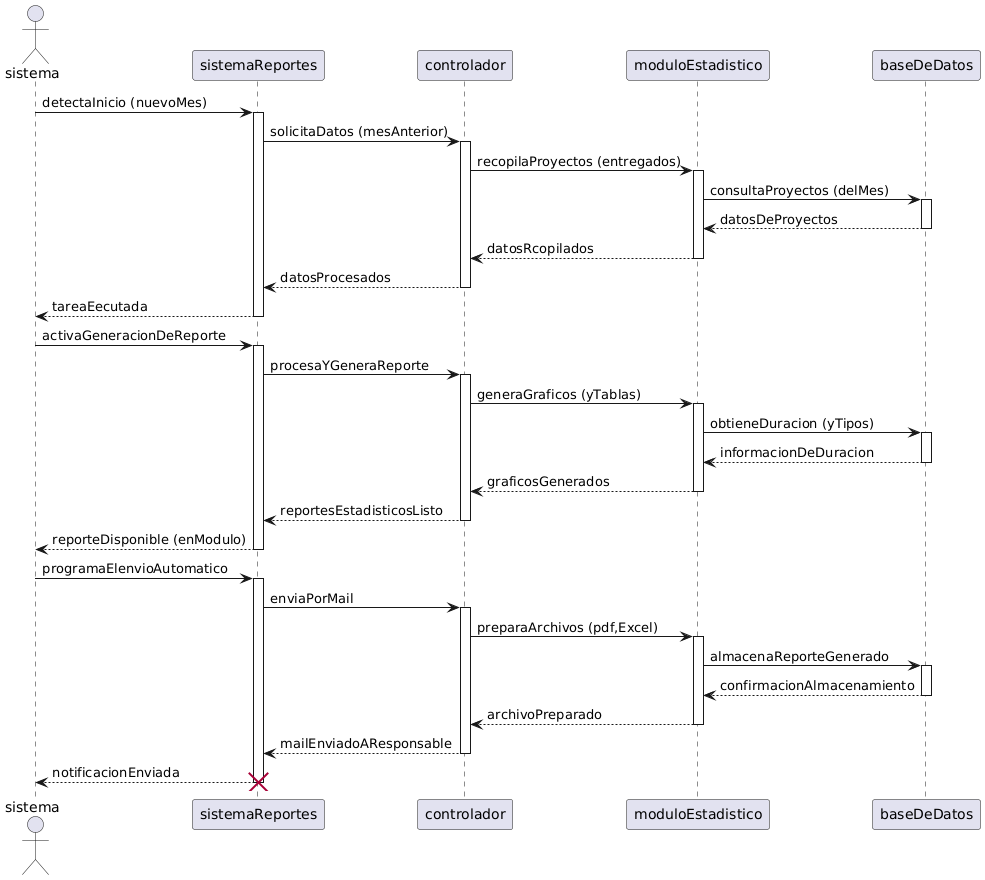

The diagram above was rendered by PlantUML. Its source (embedded in the PNG):
@startuml
actor sistema
participant sistemaReportes
participant controlador
participant moduloEstadistico
participant baseDeDatos

sistema -> sistemaReportes: detectaInicio (nuevoMes)
activate sistemaReportes
sistemaReportes -> controlador: solicitaDatos (mesAnterior) 
activate controlador
controlador -> moduloEstadistico: recopilaProyectos (entregados) 
activate moduloEstadistico
moduloEstadistico -> baseDeDatos: consultaProyectos (delMes)
activate baseDeDatos
baseDeDatos --> moduloEstadistico: datosDeProyectos
deactivate baseDeDatos
moduloEstadistico --> controlador: datosRcopilados 
deactivate moduloEstadistico
controlador --> sistemaReportes: datosProcesados
deactivate controlador
sistemaReportes --> sistema: tareaEecutada
deactivate sistemaReportes


sistema -> sistemaReportes: activaGeneracionDeReporte
activate sistemaReportes
sistemaReportes -> controlador: procesaYGeneraReporte 
activate controlador
controlador -> moduloEstadistico: generaGraficos (yTablas) 
activate moduloEstadistico
moduloEstadistico -> baseDeDatos: obtieneDuracion (yTipos)
activate baseDeDatos 
baseDeDatos --> moduloEstadistico: informacionDeDuracion
deactivate baseDeDatos
moduloEstadistico --> controlador: graficosGenerados 
deactivate moduloEstadistico
controlador --> sistemaReportes: reportesEstadisticosListo
deactivate controlador 
sistemaReportes --> sistema: reporteDisponible (enModulo)
deactivate sistemaReportes


sistema -> sistemaReportes: programaElenvioAutomatico 
activate sistemaReportes
sistemaReportes -> controlador: enviaPorMail
activate controlador
controlador -> moduloEstadistico: preparaArchivos (pdf,Excel) 
activate moduloEstadistico
moduloEstadistico -> baseDeDatos: almacenaReporteGenerado 
activate baseDeDatos
baseDeDatos --> moduloEstadistico: confirmacionAlmacenamiento
deactivate baseDeDatos
moduloEstadistico --> controlador: archivoPreparado 
deactivate moduloEstadistico
controlador --> sistemaReportes: mailEnviadoAResponsable 
deactivate controlador
sistemaReportes --> sistema: notificacionEnviada 
deactivate sistemaReportes

destroy sistemaReportes
@enduml